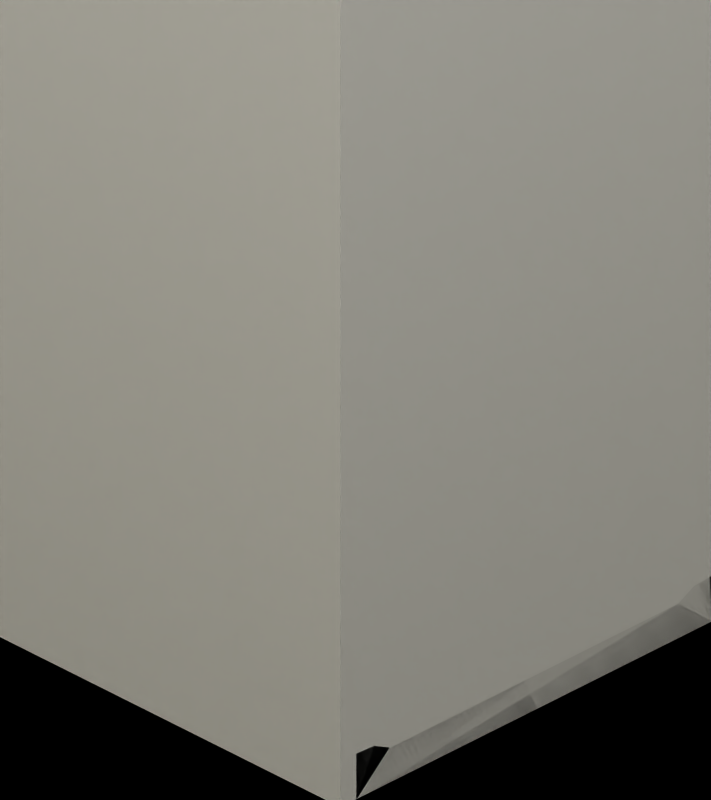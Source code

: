 # Source: fountain.blend  (saved by Blender 2.79.0; exported with 4.5.12 LTS)
import bpy
from mathutils import Matrix  # noqa: F401  (used for matrix-valued properties, if any)

bpy.ops.wm.read_factory_settings(use_empty=True)
scene = bpy.context.scene
scene.name = 'Scene'

# ---- collections
col_collection_20 = bpy.data.collections.new('Collection 20'); scene.collection.children.link(col_collection_20)

# ---- materials (node trees are filled in below, after node groups)
mat_invisible = bpy.data.materials.new('invisible')
mat_invisible.alpha_threshold = 0.0
mat_invisible.roughness = 0.5
mat_stones = bpy.data.materials.new('stones')
mat_stones.alpha_threshold = 0.0
mat_stones.diffuse_color = (0.75, 0.75, 0.75, 1.0)
mat_stones.roughness = 0.5
mat_stones.specular_intensity = 0.2
mat_water = bpy.data.materials.new('water')
mat_water.alpha_threshold = 0.0
mat_water.diffuse_color = (0.005654, 0.1112, 0.55, 1.0)
mat_water.roughness = 0.5
mat_water.specular_intensity = 0.1
mat_fluid_domain_material = bpy.data.materials.new('Fluid Domain Material')
mat_fluid_domain_material.alpha_threshold = 0.0
mat_fluid_domain_material.roughness = 0.5
mat_fluid_domain_material.specular_intensity = 1.0
mat_shadow = bpy.data.materials.new('Shadow')
mat_shadow.alpha_threshold = 0.0
mat_shadow.preview_render_type = 'FLAT'
mat_shadow.diffuse_color = (0.0, 0.0, 0.0, 1.0)
mat_shadow.roughness = 0.5
mat_shadow.line_color = (0.0, 0.0, 0.0, 0.5104)

# ---- material node trees

# ---- world
world_world = bpy.data.worlds.new('World'); scene.world = world_world
world_world.color = (1.0, 1.0, 1.0)
world_world.use_sun_shadow = False
world_world.sun_shadow_jitter_overblur = 0.0
world_world.cycles.sampling_method = 'NONE'
world_world.cycles.sample_map_resolution = 256

# ---- cameras
cam_camera = bpy.data.cameras.new('Camera')
cam_camera.type = 'ORTHO'
cam_camera.clip_end = 100.0
cam_camera.lens = 35.0
cam_camera.sensor_width = 32.0
cam_camera.sensor_height = 18.0
cam_camera.ortho_scale = 3.5
cam_camera.display_size = 2.0
cam_camera.shift_x = -0.48
cam_camera.shift_y = 0.195
cam_camera.dof.focus_distance = 0.0
cam_camera.dof.aperture_fstop = 128.0
cam_camera.dof.aperture_blades = 6

# ---- lights
light_hightlight = bpy.data.lights.new('HightLight', 'SUN')
light_hightlight.color = (0.7556, 0.7973, 0.9923)
light_hightlight.transmission_factor = 0.0
light_hightlight.angle = 1.571
light_hightlight.energy = 0.65
light_hightlight.shadow_buffer_clip_start = 0.5
light_hightlight.shadow_soft_size = 1.0
light_hightlight.shadow_cascade_max_distance = 1000.0
light_hightlight.cycles.use_multiple_importance_sampling = False
light_mainlight = bpy.data.lights.new('MainLight', 'SUN')
light_mainlight.color = (1.0, 0.911, 0.549)
light_mainlight.transmission_factor = 0.0
light_mainlight.angle = 1.571
light_mainlight.energy = 0.85
light_mainlight.shadow_buffer_clip_start = 0.5
light_mainlight.shadow_soft_size = 1.0
light_mainlight.shadow_cascade_max_distance = 1000.0
light_mainlight.cycles.use_multiple_importance_sampling = False
light_shadowgenerator = bpy.data.lights.new('ShadowGenerator', 'SUN')
light_shadowgenerator.transmission_factor = 0.0
light_shadowgenerator.angle = 1.571
light_shadowgenerator.energy = 0.0
light_shadowgenerator.shadow_buffer_clip_start = 0.5
light_shadowgenerator.shadow_soft_size = 1.0
light_shadowgenerator.shadow_cascade_max_distance = 1000.0
light_shadowgenerator.cycles.use_multiple_importance_sampling = False

# ---- meshes
me_cube_004 = bpy.data.meshes.new('Cube.004')
me_cube_004.from_pydata([(-1.0, -1.0, 0.0), (-1.0, -1.0, 2.0), (-1.0, 1.0, 0.0), (-1.0, 1.0, 2.0), (1.0, -1.0, 0.0), (1.0, -1.0, 2.0), (1.0, 1.0, 0.0), (1.0, 1.0, 2.0)], [], [(0, 1, 3, 2), (2, 3, 7, 6), (6, 7, 5, 4), (4, 5, 1, 0), (2, 6, 4, 0), (7, 3, 1, 5)])
me_cube_004.materials.append(mat_invisible)
me_cube_004.use_remesh_preserve_volume = False
me_cube_004.use_remesh_preserve_attributes = False
me_cube_004.use_mirror_vertex_groups = False
me_cube_004.update()
me_plane_001 = bpy.data.meshes.new('Plane.001')
me_plane_001.from_pydata([(-1.0, -1.0, 0.0), (1.0, -1.0, 0.0), (-1.0, 1.0, 0.0), (1.0, 1.0, 0.0)], [], [(0, 1, 3, 2)])
me_plane_001.use_remesh_preserve_volume = False
me_plane_001.use_remesh_preserve_attributes = False
me_plane_001.use_mirror_vertex_groups = False
me_plane_001.update()
me_plane = bpy.data.meshes.new('Plane')
me_plane.from_pydata([(-1.0, -1.0, 0.0), (1.0, -1.0, 0.0), (-1.0, 1.0, 0.0), (1.0, 1.0, 0.0)], [], [(0, 1, 3, 2)])
me_plane.use_remesh_preserve_volume = False
me_plane.use_remesh_preserve_attributes = False
me_plane.use_mirror_vertex_groups = False
me_plane.update()
me_cube_002 = bpy.data.meshes.new('Cube.002')
me_cube_002.from_pydata([(-1.0, -1.0, -1.0), (-1.0, -1.0, 1.0), (-1.0, 1.0, -1.0), (-1.0, 1.0, 1.0), (1.0, -1.0, -1.0), (1.0, -1.0, 1.0), (1.0, 1.0, -1.0), (1.0, 1.0, 1.0)], [], [(0, 1, 3, 2), (2, 3, 7, 6), (6, 7, 5, 4), (4, 5, 1, 0), (2, 6, 4, 0), (7, 3, 1, 5)])
me_cube_002.use_remesh_preserve_volume = False
me_cube_002.use_remesh_preserve_attributes = False
me_cube_002.use_mirror_vertex_groups = False
me_cube_002.update()
me_cube = bpy.data.meshes.new('Cube')
me_cube.from_pydata([(0.99, 2.09, 0.2246), (-0.99, 2.09, 0.2246), (-1.1, 2.2, -0.02987), (-1.1, 2.2, 0.2301), (1.1, 2.2, -0.02987), (1.1, 2.2, 0.2301), (0.891, 1.991, 0.175), (-0.891, 1.991, 0.175), (0.99, -2.09, 0.2246), (0.99, 0.0, 0.2246), (-0.99, -2.09, 0.2246), (-0.99, 0.0, 0.2246), (-1.1, 0.0, -0.02987), (-1.1, 0.0, 0.2301), (-1.1, -2.2, -0.02987), (-1.1, -2.2, 0.2301), (1.1, 0.0, -0.02987), (1.1, 0.0, 0.2301), (1.1, -2.2, -0.02987), (1.1, -2.2, 0.2301), (0.891, -1.991, 0.175), (0.891, 0.0, 0.175), (-0.891, -1.991, 0.175), (-0.891, 0.0, 0.175), (-0.5, 0.5, 0.0), (0.5, 0.5, 0.0), (-0.5, 1.5, 0.0), (0.5, 1.5, 0.0), (-0.25, 0.75, 1.0), (0.25, 0.75, 1.0), (-0.25, 1.25, 1.0), (0.25, 1.25, 1.0), (3.667e-08, 1.25, 1.0), (3.667e-08, 1.25, 2.0), (0.04877, 1.245, 1.0), (0.04877, 1.245, 2.0), (0.09567, 1.231, 1.0), (0.09567, 1.231, 2.0), (0.1389, 1.208, 1.0), (0.1389, 1.208, 2.0), (0.1768, 1.177, 1.0), (0.1768, 1.177, 2.0), (0.2079, 1.139, 1.0), (0.2079, 1.139, 2.0), (0.231, 1.096, 1.0), (0.231, 1.096, 2.0), (0.2452, 1.049, 1.0), (0.2452, 1.049, 2.0), (0.25, 1.0, 1.0), (0.25, 1.0, 2.0), (0.2452, 0.9512, 1.0), (0.2452, 0.9512, 2.0), (0.231, 0.9043, 1.0), (0.231, 0.9043, 2.0), (0.2079, 0.8611, 1.0), (0.2079, 0.8611, 2.0), (0.1768, 0.8232, 1.0), (0.1768, 0.8232, 2.0), (0.1389, 0.7921, 1.0), (0.1389, 0.7921, 2.0), (0.09567, 0.769, 1.0), (0.09567, 0.769, 2.0), (0.04877, 0.7548, 1.0), (0.04877, 0.7548, 2.0), (-4.479e-08, 0.75, 1.0), (-4.479e-08, 0.75, 2.0), (-0.04877, 0.7548, 1.0), (-0.04877, 0.7548, 2.0), (-0.09567, 0.769, 1.0), (-0.09567, 0.769, 2.0), (-0.1389, 0.7921, 1.0), (-0.1389, 0.7921, 2.0), (-0.1768, 0.8232, 1.0), (-0.1768, 0.8232, 2.0), (-0.2079, 0.8611, 1.0), (-0.2079, 0.8611, 2.0), (-0.231, 0.9043, 1.0), (-0.231, 0.9043, 2.0), (-0.2452, 0.9512, 1.0), (-0.2452, 0.9512, 2.0), (-0.25, 1.0, 1.0), (-0.25, 1.0, 2.0), (-0.2452, 1.049, 1.0), (-0.2452, 1.049, 2.0), (-0.231, 1.096, 1.0), (-0.231, 1.096, 2.0), (-0.2079, 1.139, 1.0), (-0.2079, 1.139, 2.0), (-0.1768, 1.177, 1.0), (-0.1768, 1.177, 2.0), (-0.1389, 1.208, 1.0), (-0.1389, 1.208, 2.0), (-0.09567, 1.231, 1.0), (-0.09567, 1.231, 2.0), (-0.04877, 1.245, 1.0), (-0.04877, 1.245, 2.0), (6.326e-08, 1.049, 2.445), (6.326e-08, 1.096, 2.431), (6.326e-08, 1.139, 2.408), (6.326e-08, 1.177, 2.377), (6.326e-08, 1.208, 2.339), (6.326e-08, 1.231, 2.296), (6.326e-08, 1.245, 2.249), (6.326e-08, 1.25, 2.2), (6.326e-08, 1.245, 2.151), (6.326e-08, 1.139, 1.992), (0.009515, 1.048, 2.445), (0.01866, 1.094, 2.431), (0.0271, 1.136, 2.408), (0.03449, 1.173, 2.377), (0.04055, 1.204, 2.339), (0.04506, 1.227, 2.296), (0.04784, 1.24, 2.249), (0.04877, 1.245, 2.2), (0.04784, 1.24, 2.151), (0.04506, 1.227, 2.104), (0.04055, 1.204, 2.061), (0.03449, 1.173, 2.023), (0.0271, 1.136, 1.992), (0.01866, 1.094, 1.969), (0.009515, 1.048, 1.955), (0.01866, 1.045, 2.445), (0.03661, 1.088, 2.431), (0.05315, 1.128, 2.408), (0.06765, 1.163, 2.377), (0.07955, 1.192, 2.339), (0.08839, 1.213, 2.296), (0.09383, 1.227, 2.249), (0.09567, 1.231, 2.2), (0.09383, 1.227, 2.151), (0.08839, 1.213, 2.104), (0.07955, 1.192, 2.061), (0.06765, 1.163, 2.023), (0.05315, 1.128, 1.992), (0.03661, 1.088, 1.969), (0.01866, 1.045, 1.955), (0.0271, 1.041, 2.445), (0.05315, 1.08, 2.431), (0.07716, 1.115, 2.408), (0.09821, 1.147, 2.377), (0.1155, 1.173, 2.339), (0.1283, 1.192, 2.296), (0.1362, 1.204, 2.249), (0.1389, 1.208, 2.2), (0.1362, 1.204, 2.151), (0.1283, 1.192, 2.104), (0.1155, 1.173, 2.061), (0.09821, 1.147, 2.023), (0.07716, 1.115, 1.992), (0.05315, 1.08, 1.969), (0.0271, 1.041, 1.955), (0.03449, 1.034, 2.445), (0.06765, 1.068, 2.431), (0.09821, 1.098, 2.408), (0.125, 1.125, 2.377), (0.147, 1.147, 2.339), (0.1633, 1.163, 2.296), (0.1734, 1.173, 2.249), (0.1768, 1.177, 2.2), (0.1734, 1.173, 2.151), (0.1633, 1.163, 2.104), (0.147, 1.147, 2.061), (0.125, 1.125, 2.023), (0.09821, 1.098, 1.992), (0.06765, 1.068, 1.969), (0.03449, 1.034, 1.955), (0.04055, 1.027, 2.445), (0.07955, 1.053, 2.431), (0.1155, 1.077, 2.408), (0.147, 1.098, 2.377), (0.1728, 1.115, 2.339), (0.192, 1.128, 2.296), (0.2039, 1.136, 2.249), (0.2079, 1.139, 2.2), (0.2039, 1.136, 2.151), (0.192, 1.128, 2.104), (0.1728, 1.115, 2.061), (0.147, 1.098, 2.023), (0.1155, 1.077, 1.992), (0.07955, 1.053, 1.969), (0.04055, 1.027, 1.955), (0.04506, 1.019, 2.445), (0.08839, 1.037, 2.431), (0.1283, 1.053, 2.408), (0.1633, 1.068, 2.377), (0.192, 1.08, 2.339), (0.2134, 1.088, 2.296), (0.2265, 1.094, 2.249), (0.231, 1.096, 2.2), (0.2265, 1.094, 2.151), (0.2134, 1.088, 2.104), (0.192, 1.08, 2.061), (0.1633, 1.068, 2.023), (0.1283, 1.053, 1.992), (0.08839, 1.037, 1.969), (0.04506, 1.019, 1.955), (0.04784, 1.01, 2.445), (0.09383, 1.019, 2.431), (0.1362, 1.027, 2.408), (0.1734, 1.034, 2.377), (0.2039, 1.041, 2.339), (0.2265, 1.045, 2.296), (0.2405, 1.048, 2.249), (0.2452, 1.049, 2.2), (0.2405, 1.048, 2.151), (0.2265, 1.045, 2.104), (0.2039, 1.041, 2.061), (0.1734, 1.034, 2.023), (0.1362, 1.027, 1.992), (0.09383, 1.019, 1.969), (0.04784, 1.01, 1.955), (0.04877, 1.0, 2.445), (0.09567, 1.0, 2.431), (0.1389, 1.0, 2.408), (0.1768, 1.0, 2.377), (0.2079, 1.0, 2.339), (0.231, 1.0, 2.296), (0.2452, 1.0, 2.249), (0.25, 1.0, 2.2), (0.2452, 1.0, 2.151), (0.231, 1.0, 2.104), (0.2079, 1.0, 2.061), (0.1768, 1.0, 2.023), (0.1389, 1.0, 1.992), (0.09567, 1.0, 1.969), (0.04877, 1.0, 1.955), (0.04784, 0.9905, 2.445), (0.09383, 0.9813, 2.431), (0.1362, 0.9729, 2.408), (0.1734, 0.9655, 2.377), (0.2039, 0.9594, 2.339), (0.2265, 0.9549, 2.296), (0.2405, 0.9522, 2.249), (0.2452, 0.9512, 2.2), (0.2405, 0.9522, 2.151), (0.2265, 0.9549, 2.104), (0.2039, 0.9594, 2.061), (0.1734, 0.9655, 2.023), (0.1362, 0.9729, 1.992), (0.09383, 0.9813, 1.969), (0.04784, 0.9905, 1.955), (0.04506, 0.9813, 2.445), (0.08839, 0.9634, 2.431), (0.1283, 0.9468, 2.408), (0.1633, 0.9324, 2.377), (0.192, 0.9205, 2.339), (0.2134, 0.9116, 2.296), (0.2265, 0.9062, 2.249), (0.231, 0.9043, 2.2), (0.2265, 0.9062, 2.151), (0.2134, 0.9116, 2.104), (0.192, 0.9205, 2.061), (0.1633, 0.9324, 2.023), (0.1283, 0.9468, 1.992), (0.08839, 0.9634, 1.969), (0.04506, 0.9813, 1.955), (0.04055, 0.9729, 2.445), (0.07955, 0.9468, 2.431), (0.1155, 0.9228, 2.408), (0.147, 0.9018, 2.377), (0.1728, 0.8845, 2.339), (0.192, 0.8717, 2.296), (0.2039, 0.8638, 2.249), (0.2079, 0.8611, 2.2), (0.2039, 0.8638, 2.151), (0.192, 0.8717, 2.104), (0.1728, 0.8845, 2.061), (0.147, 0.9018, 2.023), (0.1155, 0.9228, 1.992), (0.07955, 0.9468, 1.969), (0.04055, 0.9729, 1.955), (0.03449, 0.9655, 2.445), (0.06765, 0.9324, 2.431), (0.09821, 0.9018, 2.408), (0.125, 0.875, 2.377), (0.147, 0.853, 2.339), (0.1633, 0.8367, 2.296), (0.1734, 0.8266, 2.249), (0.1768, 0.8232, 2.2), (0.1734, 0.8266, 2.151), (0.1633, 0.8367, 2.104), (0.147, 0.853, 2.061), (0.125, 0.875, 2.023), (0.09821, 0.9018, 1.992), (0.06765, 0.9324, 1.969), (0.03449, 0.9655, 1.955), (0.0271, 0.9594, 2.445), (0.05315, 0.9205, 2.431), (0.07716, 0.8845, 2.408), (0.09821, 0.853, 2.377), (0.1155, 0.8272, 2.339), (0.1283, 0.808, 2.296), (0.1362, 0.7961, 2.249), (0.1389, 0.7921, 2.2), (0.1362, 0.7961, 2.151), (0.1283, 0.808, 2.104), (0.1155, 0.8272, 2.061), (0.09821, 0.853, 2.023), (0.07716, 0.8845, 1.992), (0.05315, 0.9205, 1.969), (0.0271, 0.9594, 1.955), (6.326e-08, 1.0, 1.95), (0.01866, 0.9549, 2.445), (0.03661, 0.9116, 2.431), (0.05315, 0.8717, 2.408), (0.06765, 0.8367, 2.377), (0.07955, 0.808, 2.339), (0.08839, 0.7866, 2.296), (0.09383, 0.7735, 2.249), (0.09567, 0.769, 2.2), (0.09383, 0.7735, 2.151), (0.08839, 0.7866, 2.104), (0.07955, 0.808, 2.061), (0.06765, 0.8367, 2.023), (0.05315, 0.8717, 1.992), (0.03661, 0.9116, 1.969), (0.01866, 0.9549, 1.955), (0.009515, 0.9522, 2.445), (0.01866, 0.9062, 2.431), (0.0271, 0.8638, 2.408), (0.03449, 0.8266, 2.377), (0.04055, 0.7961, 2.339), (0.04506, 0.7735, 2.296), (0.07175, 0.7707, 2.273), (0.07316, 0.7636, 2.2), (0.0861, 0.7248, 2.102), (0.05407, 0.7282, 2.075), (0.04055, 0.7961, 2.061), (0.03449, 0.8266, 2.023), (0.0271, 0.8638, 1.992), (0.01866, 0.9062, 1.969), (0.009515, 0.9522, 1.955), (6.146e-08, 0.9512, 2.445), (7.357e-08, 0.9043, 2.431), (6.984e-08, 0.8611, 2.408), (5.68e-08, 0.8232, 2.377), (4.19e-08, 0.7921, 2.339), (7.916e-08, 0.769, 2.296), (4.143e-08, 0.7636, 2.273), (4.972e-08, 0.7164, 2.102), (9.499e-08, 0.7228, 2.075), (4.19e-08, 0.7921, 2.061), (5.68e-08, 0.8232, 2.023), (6.053e-08, 0.8611, 1.992), (6.425e-08, 0.9043, 1.969), (6.425e-08, 0.9512, 1.955), (-0.009515, 0.9522, 2.445), (-0.01866, 0.9062, 2.431), (-0.0271, 0.8638, 2.408), (-0.03449, 0.8266, 2.377), (-0.04055, 0.7961, 2.339), (-0.04506, 0.7735, 2.296), (-0.07175, 0.7707, 2.273), (-0.07316, 0.7636, 2.2), (-0.0861, 0.7248, 2.102), (-0.05407, 0.7282, 2.075), (-0.04055, 0.7961, 2.061), (-0.03449, 0.8266, 2.023), (-0.0271, 0.8638, 1.992), (-0.01866, 0.9062, 1.969), (-0.009515, 0.9522, 1.955), (-0.01866, 0.9549, 2.445), (-0.03661, 0.9116, 2.431), (-0.05315, 0.8717, 2.408), (-0.06765, 0.8367, 2.377), (-0.07955, 0.808, 2.339), (-0.08839, 0.7866, 2.296), (-0.09383, 0.7735, 2.249), (-0.09567, 0.769, 2.2), (-0.09383, 0.7735, 2.151), (-0.08839, 0.7866, 2.104), (-0.07955, 0.808, 2.061), (-0.06765, 0.8367, 2.023), (-0.05315, 0.8717, 1.992), (-0.03661, 0.9116, 1.969), (-0.01866, 0.9549, 1.955), (-0.0271, 0.9594, 2.445), (-0.05315, 0.9205, 2.431), (-0.07716, 0.8845, 2.408), (-0.09821, 0.853, 2.377), (-0.1155, 0.8272, 2.339), (-0.1283, 0.808, 2.296), (-0.1362, 0.7961, 2.249), (-0.1389, 0.7921, 2.2), (-0.1362, 0.7961, 2.151), (-0.1283, 0.808, 2.104), (-0.1155, 0.8272, 2.061), (-0.09821, 0.853, 2.023), (-0.07716, 0.8845, 1.992), (-0.05315, 0.9205, 1.969), (-0.0271, 0.9594, 1.955), (5.663e-09, 1.0, 2.45), (-0.03449, 0.9655, 2.445), (-0.06765, 0.9324, 2.431), (-0.09821, 0.9018, 2.408), (-0.125, 0.875, 2.377), (-0.147, 0.853, 2.339), (-0.1633, 0.8367, 2.296), (-0.1734, 0.8266, 2.249), (-0.1768, 0.8232, 2.2), (-0.1734, 0.8266, 2.151), (-0.1633, 0.8367, 2.104), (-0.147, 0.853, 2.061), (-0.125, 0.875, 2.023), (-0.09821, 0.9018, 1.992), (-0.06765, 0.9324, 1.969), (-0.03449, 0.9655, 1.955), (-0.04055, 0.9729, 2.445), (-0.07955, 0.9468, 2.431), (-0.1155, 0.9228, 2.408), (-0.147, 0.9018, 2.377), (-0.1728, 0.8845, 2.339), (-0.192, 0.8717, 2.296), (-0.2039, 0.8638, 2.249), (-0.2079, 0.8611, 2.2), (-0.2039, 0.8638, 2.151), (-0.192, 0.8717, 2.104), (-0.1728, 0.8845, 2.061), (-0.147, 0.9018, 2.023), (-0.1155, 0.9228, 1.992), (-0.07955, 0.9468, 1.969), (-0.04055, 0.9729, 1.955), (-0.04506, 0.9813, 2.445), (-0.08839, 0.9634, 2.431), (-0.1283, 0.9468, 2.408), (-0.1633, 0.9324, 2.377), (-0.192, 0.9205, 2.339), (-0.2134, 0.9116, 2.296), (-0.2265, 0.9062, 2.249), (-0.231, 0.9043, 2.2), (-0.2265, 0.9062, 2.151), (-0.2134, 0.9116, 2.104), (-0.192, 0.9205, 2.061), (-0.1633, 0.9324, 2.023), (-0.1283, 0.9468, 1.992), (-0.08839, 0.9634, 1.969), (-0.04506, 0.9813, 1.955), (-0.04784, 0.9905, 2.445), (-0.09383, 0.9813, 2.431), (-0.1362, 0.9729, 2.408), (-0.1734, 0.9655, 2.377), (-0.2039, 0.9594, 2.339), (-0.2265, 0.9549, 2.296), (-0.2405, 0.9522, 2.249), (-0.2452, 0.9512, 2.2), (-0.2405, 0.9522, 2.151), (-0.2265, 0.9549, 2.104), (-0.2039, 0.9594, 2.061), (-0.1734, 0.9655, 2.023), (-0.1362, 0.9729, 1.992), (-0.09383, 0.9813, 1.969), (-0.04784, 0.9905, 1.955), (-0.04877, 1.0, 2.445), (-0.09567, 1.0, 2.431), (-0.1389, 1.0, 2.408), (-0.1768, 1.0, 2.377), (-0.2079, 1.0, 2.339), (-0.231, 1.0, 2.296), (-0.2452, 1.0, 2.249), (-0.25, 1.0, 2.2), (-0.2452, 1.0, 2.151), (-0.231, 1.0, 2.104), (-0.2079, 1.0, 2.061), (-0.1768, 1.0, 2.023), (-0.1389, 1.0, 1.992), (-0.09567, 1.0, 1.969), (-0.04877, 1.0, 1.955), (-0.04784, 1.01, 2.445), (-0.09383, 1.019, 2.431), (-0.1362, 1.027, 2.408), (-0.1734, 1.034, 2.377), (-0.2039, 1.041, 2.339), (-0.2265, 1.045, 2.296), (-0.2405, 1.048, 2.249), (-0.2452, 1.049, 2.2), (-0.2405, 1.048, 2.151), (-0.2265, 1.045, 2.104), (-0.2039, 1.041, 2.061), (-0.1734, 1.034, 2.023), (-0.1362, 1.027, 1.992), (-0.09383, 1.019, 1.969), (-0.04784, 1.01, 1.955), (-0.04506, 1.019, 2.445), (-0.08839, 1.037, 2.431), (-0.1283, 1.053, 2.408), (-0.1633, 1.068, 2.377), (-0.192, 1.08, 2.339), (-0.2134, 1.088, 2.296), (-0.2265, 1.094, 2.249), (-0.231, 1.096, 2.2), (-0.2265, 1.094, 2.151), (-0.2134, 1.088, 2.104), (-0.192, 1.08, 2.061), (-0.1633, 1.068, 2.023), (-0.1283, 1.053, 1.992), (-0.08839, 1.037, 1.969), (-0.04506, 1.019, 1.955), (-0.04055, 1.027, 2.445), (-0.07955, 1.053, 2.431), (-0.1155, 1.077, 2.408), (-0.147, 1.098, 2.377), (-0.1728, 1.115, 2.339), (-0.192, 1.128, 2.296), (-0.2039, 1.136, 2.249), (-0.2079, 1.139, 2.2), (-0.2039, 1.136, 2.151), (-0.192, 1.128, 2.104), (-0.1728, 1.115, 2.061), (-0.147, 1.098, 2.023), (-0.1155, 1.077, 1.992), (-0.07955, 1.053, 1.969), (-0.04055, 1.027, 1.955), (-0.03449, 1.034, 2.445), (-0.06765, 1.068, 2.431), (-0.09821, 1.098, 2.408), (-0.125, 1.125, 2.377), (-0.147, 1.147, 2.339), (-0.1633, 1.163, 2.296), (-0.1734, 1.173, 2.249), (-0.1768, 1.177, 2.2), (-0.1734, 1.173, 2.151), (-0.1633, 1.163, 2.104), (-0.147, 1.147, 2.061), (-0.125, 1.125, 2.023), (-0.09821, 1.098, 1.992), (-0.06765, 1.068, 1.969), (-0.03449, 1.034, 1.955), (-0.0271, 1.041, 2.445), (-0.05315, 1.08, 2.431), (-0.07716, 1.115, 2.408), (-0.09821, 1.147, 2.377), (-0.1155, 1.173, 2.339), (-0.1283, 1.192, 2.296), (-0.1362, 1.204, 2.249), (-0.1389, 1.208, 2.2), (-0.1362, 1.204, 2.151), (-0.1283, 1.192, 2.104), (-0.1155, 1.173, 2.061), (-0.09821, 1.147, 2.023), (-0.07716, 1.115, 1.992), (-0.05315, 1.08, 1.969), (-0.0271, 1.041, 1.955), (-0.01866, 1.045, 2.445), (-0.03661, 1.088, 2.431), (-0.05315, 1.128, 2.408), (-0.06765, 1.163, 2.377), (-0.07955, 1.192, 2.339), (-0.08839, 1.213, 2.296), (-0.09383, 1.227, 2.249), (-0.09567, 1.231, 2.2), (-0.09383, 1.227, 2.151), (-0.08839, 1.213, 2.104), (-0.07955, 1.192, 2.061), (-0.06765, 1.163, 2.023), (-0.05315, 1.128, 1.992), (-0.03661, 1.088, 1.969), (-0.01866, 1.045, 1.955), (-0.009515, 1.048, 2.445), (-0.01866, 1.094, 2.431), (-0.0271, 1.136, 2.408), (-0.03449, 1.173, 2.377), (-0.04055, 1.204, 2.339), (-0.04506, 1.227, 2.296), (-0.04784, 1.24, 2.249), (-0.04877, 1.245, 2.2), (-0.04784, 1.24, 2.151), (-0.04506, 1.227, 2.104), (-0.04055, 1.204, 2.061), (-0.03449, 1.173, 2.023), (-0.0271, 1.136, 1.992), (-0.01866, 1.094, 1.969), (-0.009515, 1.048, 1.955), (7.916e-08, 1.231, 2.104), (1.313e-07, 1.208, 2.061), (1.015e-07, 1.177, 2.023), (8.288e-08, 1.096, 1.969), (6.705e-08, 1.049, 1.955), (0.04784, 0.8595, 2.249), (0.04877, 0.8548, 2.2), (0.04784, 0.8595, 2.151), (4.19e-08, 0.8548, 2.249), (4.19e-08, 0.8548, 2.151), (-0.04784, 0.8595, 2.249), (-0.04877, 0.8548, 2.2), (-0.04784, 0.8595, 2.151), (0.1076, 0.656, 2.065), (0.06759, 0.6602, 2.031), (6.215e-08, 0.6454, 2.065), (1.187e-07, 0.6535, 2.031), (-0.1076, 0.656, 2.065), (-0.06759, 0.6602, 2.031)], [], [(13, 3, 1, 11), (5, 17, 9, 0), (0, 9, 21, 6), (1, 0, 6, 7), (11, 1, 7, 23), (12, 2, 3, 13), (2, 4, 5, 3), (4, 16, 17, 5), (2, 12, 16, 4), (3, 5, 0, 1), (7, 6, 21, 23), (13, 11, 10, 15), (19, 8, 9, 17), (8, 20, 21, 9), (10, 22, 20, 8), (11, 23, 22, 10), (12, 13, 15, 14), (14, 15, 19, 18), (18, 19, 17, 16), (14, 18, 16, 12), (15, 10, 8, 19), (22, 23, 21, 20), (24, 26, 27, 25), (28, 29, 31, 30), (27, 26, 30, 31), (24, 25, 29, 28), (25, 27, 31, 29), (26, 24, 28, 30), (32, 33, 35, 34), (34, 35, 37, 36), (36, 37, 39, 38), (38, 39, 41, 40), (40, 41, 43, 42), (42, 43, 45, 44), (44, 45, 47, 46), (46, 47, 49, 48), (48, 49, 51, 50), (50, 51, 53, 52), (52, 53, 55, 54), (54, 55, 57, 56), (56, 57, 59, 58), (58, 59, 61, 60), (60, 61, 63, 62), (62, 63, 65, 64), (64, 65, 67, 66), (66, 67, 69, 68), (68, 69, 71, 70), (70, 71, 73, 72), (72, 73, 75, 74), (74, 75, 77, 76), (76, 77, 79, 78), (78, 79, 81, 80), (80, 81, 83, 82), (82, 83, 85, 84), (84, 85, 87, 86), (86, 87, 89, 88), (88, 89, 91, 90), (90, 91, 93, 92), (35, 33, 95, 93, 91, 89, 87, 85, 83, 81, 79, 77, 75, 73, 71, 69, 67, 65, 63, 61, 59, 57, 55, 53, 51, 49, 47, 45, 43, 41, 39, 37), (92, 93, 95, 94), (94, 95, 33, 32), (32, 34, 36, 38, 40, 42, 44, 46, 48, 50, 52, 54, 56, 58, 60, 62, 64, 66, 68, 70, 72, 74, 76, 78, 80, 82, 84, 86, 88, 90, 92, 94), (301, 576, 120), (104, 103, 113, 114), (97, 96, 106, 107), (572, 104, 114, 115), (98, 97, 107, 108), (573, 572, 115, 116), (99, 98, 108, 109), (574, 573, 116, 117), (100, 99, 109, 110), (105, 574, 117, 118), (101, 100, 110, 111), (575, 105, 118, 119), (102, 101, 111, 112), (576, 575, 119, 120), (103, 102, 112, 113), (96, 391, 106), (120, 119, 134, 135), (113, 112, 127, 128), (106, 391, 121), (301, 120, 135), (114, 113, 128, 129), (107, 106, 121, 122), (115, 114, 129, 130), (108, 107, 122, 123), (116, 115, 130, 131), (109, 108, 123, 124), (117, 116, 131, 132), (110, 109, 124, 125), (118, 117, 132, 133), (111, 110, 125, 126), (119, 118, 133, 134), (112, 111, 126, 127), (124, 123, 138, 139), (132, 131, 146, 147), (125, 124, 139, 140), (133, 132, 147, 148), (126, 125, 140, 141), (134, 133, 148, 149), (127, 126, 141, 142), (135, 134, 149, 150), (128, 127, 142, 143), (121, 391, 136), (301, 135, 150), (129, 128, 143, 144), (122, 121, 136, 137), (130, 129, 144, 145), (123, 122, 137, 138), (131, 130, 145, 146), (143, 142, 157, 158), (136, 391, 151), (301, 150, 165), (144, 143, 158, 159), (137, 136, 151, 152), (145, 144, 159, 160), (138, 137, 152, 153), (146, 145, 160, 161), (139, 138, 153, 154), (147, 146, 161, 162), (140, 139, 154, 155), (148, 147, 162, 163), (141, 140, 155, 156), (149, 148, 163, 164), (142, 141, 156, 157), (150, 149, 164, 165), (162, 161, 176, 177), (155, 154, 169, 170), (163, 162, 177, 178), (156, 155, 170, 171), (164, 163, 178, 179), (157, 156, 171, 172), (165, 164, 179, 180), (158, 157, 172, 173), (151, 391, 166), (301, 165, 180), (159, 158, 173, 174), (152, 151, 166, 167), (160, 159, 174, 175), (153, 152, 167, 168), (161, 160, 175, 176), (154, 153, 168, 169), (301, 180, 195), (174, 173, 188, 189), (167, 166, 181, 182), (175, 174, 189, 190), (168, 167, 182, 183), (176, 175, 190, 191), (169, 168, 183, 184), (177, 176, 191, 192), (170, 169, 184, 185), (178, 177, 192, 193), (171, 170, 185, 186), (179, 178, 193, 194), (172, 171, 186, 187), (180, 179, 194, 195), (173, 172, 187, 188), (166, 391, 181), (193, 192, 207, 208), (186, 185, 200, 201), (194, 193, 208, 209), (187, 186, 201, 202), (195, 194, 209, 210), (188, 187, 202, 203), (181, 391, 196), (301, 195, 210), (189, 188, 203, 204), (182, 181, 196, 197), (190, 189, 204, 205), (183, 182, 197, 198), (191, 190, 205, 206), (184, 183, 198, 199), (192, 191, 206, 207), (185, 184, 199, 200), (197, 196, 211, 212), (205, 204, 219, 220), (198, 197, 212, 213), (206, 205, 220, 221), (199, 198, 213, 214), (207, 206, 221, 222), (200, 199, 214, 215), (208, 207, 222, 223), (201, 200, 215, 216), (209, 208, 223, 224), (202, 201, 216, 217), (210, 209, 224, 225), (203, 202, 217, 218), (196, 391, 211), (301, 210, 225), (204, 203, 218, 219), (216, 215, 230, 231), (224, 223, 238, 239), (217, 216, 231, 232), (225, 224, 239, 240), (218, 217, 232, 233), (211, 391, 226), (301, 225, 240), (219, 218, 233, 234), (212, 211, 226, 227), (220, 219, 234, 235), (213, 212, 227, 228), (221, 220, 235, 236), (214, 213, 228, 229), (222, 221, 236, 237), (215, 214, 229, 230), (223, 222, 237, 238), (235, 234, 249, 250), (228, 227, 242, 243), (236, 235, 250, 251), (229, 228, 243, 244), (237, 236, 251, 252), (230, 229, 244, 245), (238, 237, 252, 253), (231, 230, 245, 246), (239, 238, 253, 254), (232, 231, 246, 247), (240, 239, 254, 255), (233, 232, 247, 248), (226, 391, 241), (301, 240, 255), (234, 233, 248, 249), (227, 226, 241, 242), (254, 253, 268, 269), (247, 246, 261, 262), (255, 254, 269, 270), (248, 247, 262, 263), (241, 391, 256), (301, 255, 270), (249, 248, 263, 264), (242, 241, 256, 257), (250, 249, 264, 265), (243, 242, 257, 258), (251, 250, 265, 266), (244, 243, 258, 259), (252, 251, 266, 267), (245, 244, 259, 260), (253, 252, 267, 268), (246, 245, 260, 261), (258, 257, 272, 273), (266, 265, 280, 281), (259, 258, 273, 274), (267, 266, 281, 282), (260, 259, 274, 275), (268, 267, 282, 283), (261, 260, 275, 276), (269, 268, 283, 284), (262, 261, 276, 277), (270, 269, 284, 285), (263, 262, 277, 278), (256, 391, 271), (301, 270, 285), (264, 263, 278, 279), (257, 256, 271, 272), (265, 264, 279, 280), (277, 276, 291, 292), (285, 284, 299, 300), (278, 277, 292, 293), (271, 391, 286), (301, 285, 300), (279, 278, 293, 294), (272, 271, 286, 287), (280, 279, 294, 295), (273, 272, 287, 288), (281, 280, 295, 296), (274, 273, 288, 289), (282, 281, 296, 297), (275, 274, 289, 290), (283, 282, 297, 298), (276, 275, 290, 291), (284, 283, 298, 299), (296, 295, 311, 312), (289, 288, 304, 305), (297, 296, 312, 313), (290, 289, 305, 306), (298, 297, 313, 314), (291, 290, 306, 307), (299, 298, 314, 315), (292, 291, 307, 308), (300, 299, 315, 316), (293, 292, 308, 309), (286, 391, 302), (301, 300, 316), (294, 293, 309, 310), (287, 286, 302, 303), (295, 294, 310, 311), (288, 287, 303, 304), (316, 315, 330, 331), (309, 308, 323, 324), (302, 391, 317), (301, 316, 331), (310, 309, 324, 325), (303, 302, 317, 318), (311, 310, 325, 326), (304, 303, 318, 319), (312, 311, 326, 327), (305, 304, 319, 320), (313, 312, 327, 328), (306, 305, 320, 321), (314, 313, 328, 329), (307, 306, 321, 322), (315, 314, 329, 330), (308, 307, 322, 323), (328, 327, 341, 342), (321, 320, 335, 336), (329, 328, 342, 343), (322, 321, 336, 337), (330, 329, 343, 344), (323, 322, 337, 338), (331, 330, 344, 345), (317, 391, 332), (301, 331, 345), (318, 317, 332, 333), (355, 340, 588, 590), (319, 318, 333, 334), (327, 326, 340, 341), (320, 319, 334, 335), (332, 391, 346), (301, 345, 360), (333, 332, 346, 347), (340, 326, 586, 588), (334, 333, 347, 348), (341, 340, 355, 356), (335, 334, 348, 349), (342, 341, 356, 357), (336, 335, 349, 350), (343, 342, 357, 358), (337, 336, 350, 351), (344, 343, 358, 359), (338, 337, 351, 352), (345, 344, 359, 360), (350, 349, 364, 365), (358, 357, 372, 373), (351, 350, 365, 366), (359, 358, 373, 374), (352, 351, 366, 367), (360, 359, 374, 375), (353, 352, 367, 368), (346, 391, 361), (301, 360, 375), (354, 353, 368, 369), (347, 346, 361, 362), (355, 354, 369, 370), (348, 347, 362, 363), (356, 355, 370, 371), (349, 348, 363, 364), (357, 356, 371, 372), (369, 368, 383, 384), (362, 361, 376, 377), (370, 369, 384, 385), (363, 362, 377, 378), (371, 370, 385, 386), (364, 363, 378, 379), (372, 371, 386, 387), (365, 364, 379, 380), (373, 372, 387, 388), (366, 365, 380, 381), (374, 373, 388, 389), (367, 366, 381, 382), (375, 374, 389, 390), (368, 367, 382, 383), (361, 391, 376), (301, 375, 390), (388, 387, 403, 404), (381, 380, 396, 397), (389, 388, 404, 405), (382, 381, 397, 398), (390, 389, 405, 406), (383, 382, 398, 399), (376, 391, 392), (301, 390, 406), (384, 383, 399, 400), (377, 376, 392, 393), (385, 384, 400, 401), (378, 377, 393, 394), (386, 385, 401, 402), (379, 378, 394, 395), (387, 386, 402, 403), (380, 379, 395, 396), (393, 392, 407, 408), (401, 400, 415, 416), (394, 393, 408, 409), (402, 401, 416, 417), (395, 394, 409, 410), (403, 402, 417, 418), (396, 395, 410, 411), (404, 403, 418, 419), (397, 396, 411, 412), (405, 404, 419, 420), (398, 397, 412, 413), (406, 405, 420, 421), (399, 398, 413, 414), (392, 391, 407), (301, 406, 421), (400, 399, 414, 415), (412, 411, 426, 427), (420, 419, 434, 435), (413, 412, 427, 428), (421, 420, 435, 436), (414, 413, 428, 429), (407, 391, 422), (301, 421, 436), (415, 414, 429, 430), (408, 407, 422, 423), (416, 415, 430, 431), (409, 408, 423, 424), (417, 416, 431, 432), (410, 409, 424, 425), (418, 417, 432, 433), (411, 410, 425, 426), (419, 418, 433, 434), (431, 430, 445, 446), (424, 423, 438, 439), (432, 431, 446, 447), (425, 424, 439, 440), (433, 432, 447, 448), (426, 425, 440, 441), (434, 433, 448, 449), (427, 426, 441, 442), (435, 434, 449, 450), (428, 427, 442, 443), (436, 435, 450, 451), (429, 428, 443, 444), (422, 391, 437), (301, 436, 451), (430, 429, 444, 445), (423, 422, 437, 438), (450, 449, 464, 465), (443, 442, 457, 458), (451, 450, 465, 466), (444, 443, 458, 459), (437, 391, 452), (301, 451, 466), (445, 444, 459, 460), (438, 437, 452, 453), (446, 445, 460, 461), (439, 438, 453, 454), (447, 446, 461, 462), (440, 439, 454, 455), (448, 447, 462, 463), (441, 440, 455, 456), (449, 448, 463, 464), (442, 441, 456, 457), (462, 461, 476, 477), (455, 454, 469, 470), (463, 462, 477, 478), (456, 455, 470, 471), (464, 463, 478, 479), (457, 456, 471, 472), (465, 464, 479, 480), (458, 457, 472, 473), (466, 465, 480, 481), (459, 458, 473, 474), (452, 391, 467), (301, 466, 481), (460, 459, 474, 475), (453, 452, 467, 468), (461, 460, 475, 476), (454, 453, 468, 469), (481, 480, 495, 496), (474, 473, 488, 489), (467, 391, 482), (301, 481, 496), (475, 474, 489, 490), (468, 467, 482, 483), (476, 475, 490, 491), (469, 468, 483, 484), (477, 476, 491, 492), (470, 469, 484, 485), (478, 477, 492, 493), (471, 470, 485, 486), (479, 478, 493, 494), (472, 471, 486, 487), (480, 479, 494, 495), (473, 472, 487, 488), (485, 484, 499, 500), (493, 492, 507, 508), (486, 485, 500, 501), (494, 493, 508, 509), (487, 486, 501, 502), (495, 494, 509, 510), (488, 487, 502, 503), (496, 495, 510, 511), (489, 488, 503, 504), (482, 391, 497), (301, 496, 511), (490, 489, 504, 505), (483, 482, 497, 498), (491, 490, 505, 506), (484, 483, 498, 499), (492, 491, 506, 507), (504, 503, 518, 519), (497, 391, 512), (301, 511, 526), (505, 504, 519, 520), (498, 497, 512, 513), (506, 505, 520, 521), (499, 498, 513, 514), (507, 506, 521, 522), (500, 499, 514, 515), (508, 507, 522, 523), (501, 500, 515, 516), (509, 508, 523, 524), (502, 501, 516, 517), (510, 509, 524, 525), (503, 502, 517, 518), (511, 510, 525, 526), (523, 522, 537, 538), (516, 515, 530, 531), (524, 523, 538, 539), (517, 516, 531, 532), (525, 524, 539, 540), (518, 517, 532, 533), (526, 525, 540, 541), (519, 518, 533, 534), (512, 391, 527), (301, 526, 541), (520, 519, 534, 535), (513, 512, 527, 528), (521, 520, 535, 536), (514, 513, 528, 529), (522, 521, 536, 537), (515, 514, 529, 530), (527, 391, 542), (301, 541, 556), (535, 534, 549, 550), (528, 527, 542, 543), (536, 535, 550, 551), (529, 528, 543, 544), (537, 536, 551, 552), (530, 529, 544, 545), (538, 537, 552, 553), (531, 530, 545, 546), (539, 538, 553, 554), (532, 531, 546, 547), (540, 539, 554, 555), (533, 532, 547, 548), (541, 540, 555, 556), (534, 533, 548, 549), (546, 545, 560, 561), (554, 553, 568, 569), (547, 546, 561, 562), (555, 554, 569, 570), (548, 547, 562, 563), (556, 555, 570, 571), (549, 548, 563, 564), (542, 391, 557), (301, 556, 571), (550, 549, 564, 565), (543, 542, 557, 558), (551, 550, 565, 566), (544, 543, 558, 559), (552, 551, 566, 567), (545, 544, 559, 560), (553, 552, 567, 568), (565, 564, 103, 104), (558, 557, 96, 97), (566, 565, 104, 572), (559, 558, 97, 98), (567, 566, 572, 573), (560, 559, 98, 99), (568, 567, 573, 574), (561, 560, 99, 100), (569, 568, 574, 105), (562, 561, 100, 101), (570, 569, 105, 575), (563, 562, 101, 102), (571, 570, 575, 576), (564, 563, 102, 103), (557, 391, 96), (301, 571, 576), (352, 353, 583, 582), (324, 323, 577, 578), (323, 338, 580, 577), (353, 354, 584, 583), (325, 324, 578, 579), (339, 325, 579, 581), (338, 352, 582, 580), (354, 339, 581, 584), (578, 577, 580, 582, 583, 584, 581, 579), (586, 585, 587, 588), (588, 587, 589, 590), (325, 339, 587, 585), (339, 354, 589, 587), (326, 325, 585, 586), (354, 355, 590, 589)])
me_cube.polygons.foreach_set('material_index', [0, 0, 0, 0, 0, 0, 0, 0, 0, 0, 1, 0, 0, 0, 0, 0, 0, 0, 0, 0, 0, 1, 0, 0, 0, 0, 0, 0, 0, 0, 0, 0, 0, 0, 0, 0, 0, 0, 0, 0, 0, 0, 0, 0, 0, 0, 0, 0, 0, 0, 0, 0, 0, 0, 0, 0, 0, 0, 0, 0, 0, 0, 0, 0, 0, 0, 0, 0, 0, 0, 0, 0, 0, 0, 0, 0, 0, 0, 0, 0, 0, 0, 0, 0, 0, 0, 0, 0, 0, 0, 0, 0, 0, 0, 0, 0, 0, 0, 0, 0, 0, 0, 0, 0, 0, 0, 0, 0, 0, 0, 0, 0, 0, 0, 0, 0, 0, 0, 0, 0, 0, 0, 0, 0, 0, 0, 0, 0, 0, 0, 0, 0, 0, 0, 0, 0, 0, 0, 0, 0, 0, 0, 0, 0, 0, 0, 0, 0, 0, 0, 0, 0, 0, 0, 0, 0, 0, 0, 0, 0, 0, 0, 0, 0, 0, 0, 0, 0, 0, 0, 0, 0, 0, 0, 0, 0, 0, 0, 0, 0, 0, 0, 0, 0, 0, 0, 0, 0, 0, 0, 0, 0, 0, 0, 0, 0, 0, 0, 0, 0, 0, 0, 0, 0, 0, 0, 0, 0, 0, 0, 0, 0, 0, 0, 0, 0, 0, 0, 0, 0, 0, 0, 0, 0, 0, 0, 0, 0, 0, 0, 0, 0, 0, 0, 0, 0, 0, 0, 0, 0, 0, 0, 0, 0, 0, 0, 0, 0, 0, 0, 0, 0, 0, 0, 0, 0, 0, 0, 0, 0, 0, 0, 0, 0, 0, 0, 0, 0, 0, 0, 0, 0, 0, 0, 0, 0, 0, 0, 0, 0, 0, 0, 0, 0, 0, 0, 0, 0, 0, 0, 0, 0, 0, 0, 0, 0, 0, 0, 0, 0, 0, 0, 0, 0, 0, 0, 0, 0, 0, 0, 0, 0, 0, 0, 0, 0, 0, 0, 0, 0, 0, 0, 0, 0, 0, 0, 0, 0, 0, 0, 0, 0, 0, 0, 0, 0, 0, 0, 0, 0, 0, 0, 0, 0, 0, 0, 0, 0, 0, 0, 0, 0, 0, 0, 0, 0, 0, 0, 0, 0, 0, 0, 0, 0, 0, 0, 0, 0, 0, 0, 0, 0, 0, 0, 0, 0, 0, 0, 0, 0, 0, 0, 0, 0, 0, 0, 0, 0, 0, 0, 0, 0, 0, 0, 0, 0, 0, 0, 0, 0, 0, 0, 0, 0, 0, 0, 0, 0, 0, 0, 0, 0, 0, 0, 0, 0, 0, 0, 0, 0, 0, 0, 0, 0, 0, 0, 0, 0, 0, 0, 0, 0, 0, 0, 0, 0, 0, 0, 0, 0, 0, 0, 0, 0, 0, 0, 0, 0, 0, 0, 0, 0, 0, 0, 0, 0, 0, 0, 0, 0, 0, 0, 0, 0, 0, 0, 0, 0, 0, 0, 0, 0, 0, 0, 0, 0, 0, 0, 0, 0, 0, 0, 0, 0, 0, 0, 0, 0, 0, 0, 0, 0, 0, 0, 0, 0, 0, 0, 0, 0, 0, 0, 0, 0, 0, 0, 0, 0, 0, 0, 0, 0, 0, 0, 0, 0, 0, 0, 0, 0, 0, 0, 0, 0, 0, 0, 0, 0, 0, 0, 0, 0, 0, 0, 0, 0, 0, 0, 0, 0, 0, 0, 0, 0, 0, 0, 0, 0, 0, 0, 0, 0, 0, 0, 0, 0, 0, 0, 0, 0, 0, 0, 0, 0, 0, 0, 0, 0, 0, 0, 0, 0, 0, 0, 0, 0, 0, 0, 0, 0, 0, 0, 0, 0, 0])
me_cube.materials.append(mat_stones)
me_cube.materials.append(mat_water)
me_cube.use_remesh_preserve_volume = False
me_cube.use_remesh_preserve_attributes = False
me_cube.use_mirror_vertex_groups = False
me_cube.update()
me_cube_003 = bpy.data.meshes.new('Cube.003')
me_cube_003.from_pydata([(-0.2797, -0.5561, 0.2), (-0.2797, -0.5561, 1.0), (-0.2797, 0.5561, 0.2), (-0.2797, 0.5561, 1.0), (0.2797, -0.5561, 0.2), (0.2797, -0.5561, 1.0), (0.2797, 0.5561, 0.2), (0.2797, 0.5561, 1.0)], [], [(0, 1, 3, 2), (2, 3, 7, 6), (6, 7, 5, 4), (4, 5, 1, 0), (2, 6, 4, 0), (7, 3, 1, 5)])
me_cube_003.polygons.foreach_set('use_smooth', [True] * 6)
me_cube_003.materials.append(mat_fluid_domain_material)
me_cube_003.use_remesh_preserve_volume = False
me_cube_003.use_remesh_preserve_attributes = False
me_cube_003.use_mirror_vertex_groups = False
me_cube_003.update()
me_shadowbaseplate = bpy.data.meshes.new('ShadowBaseplate')
me_shadowbaseplate.from_pydata([(6.151, 0.1536, 0.02203), (0.03079, -2.064, 5.796), (-6.151, -0.1536, -0.02203), (-0.03079, 2.064, -5.796)], [], [(0, 3, 2, 1)])
me_shadowbaseplate.materials.append(mat_shadow)
me_shadowbaseplate.use_remesh_preserve_volume = False
me_shadowbaseplate.use_remesh_preserve_attributes = False
me_shadowbaseplate.use_mirror_vertex_groups = False
me_shadowbaseplate.update()

# ---- objects
ob_empty = bpy.data.objects.new('Empty', None)
ob_camera = bpy.data.objects.new('Camera', cam_camera)
ob_intersect = bpy.data.objects.new('INTERSECT', me_cube_004)
ob_collide = bpy.data.objects.new('collide', me_plane_001)
ob_outflow = bpy.data.objects.new('outflow', me_plane)
ob_water = bpy.data.objects.new('water', me_cube_002)
ob_base = bpy.data.objects.new('base', me_cube)
ob_fluid_domain = bpy.data.objects.new('Fluid Domain', me_cube_003)
ob_shadowbaseplate = bpy.data.objects.new('ShadowBaseplate', me_shadowbaseplate)
ob_mainlightcontrol = bpy.data.objects.new('MainLightControl', None)
ob_highlight = bpy.data.objects.new('HighLight', light_hightlight)
ob_mainlight = bpy.data.objects.new('MainLight', light_mainlight)
ob_shadgencontrol = bpy.data.objects.new('ShadGenControl', None)
ob_shadowgenerator = bpy.data.objects.new('ShadowGenerator', light_shadowgenerator)

# ---- transforms, parenting, visibility, modifiers, constraints
ob_empty.location = (0.0, 1.0, 2.25)
ob_empty.empty_image_offset = (0.0, 0.0)
ob_empty.lineart.crease_threshold = 0.0
ob_camera.parent = ob_empty
ob_camera.matrix_parent_inverse = Matrix(((1.0, 0.0, 0.0, -0.0), (0.0, 1.0, 0.0, -1.0), (0.0, 0.0, 1.0, -2.25), (0.0, 0.0, 0.0, 1.0)))
ob_camera.location = (-6.0, -7.27, 6.2)
ob_camera.rotation_euler = (1.047, 0.0, -0.7854)
ob_camera.hide_viewport = True
ob_camera.lineart.crease_threshold = 0.0
ob_intersect.parent = ob_empty
ob_intersect.matrix_parent_inverse = Matrix(((1.0, 0.0, 0.0, -0.0), (0.0, 1.0, 0.0, -1.0), (0.0, 0.0, 1.0, -2.25), (0.0, 0.0, 0.0, 1.0)))
ob_intersect.location = (0.0, 1.2, 0.0)
ob_intersect.rotation_euler = (0.0, 0.0, 0.0001745)
ob_intersect.scale = (1.2, 1.2, 5.0)
ob_intersect.lineart.crease_threshold = 0.0
ob_collide.location = (0.0, -0.2, 0.2)
ob_collide.scale = (0.2, 0.2, 0.2)
ob_collide.hide_render = True
ob_collide.lineart.crease_threshold = 0.0
_m = ob_collide.modifiers.new('Fluid', 'FLUID')
_m.fluid_type = 'EFFECTOR'
_m = ob_collide.modifiers.new('Subsurf', 'SUBSURF')
_m.uv_smooth = 'PRESERVE_CORNERS'
_m.subdivision_type = 'SIMPLE'
_m.levels = 3
_m.render_levels = 3
_m.show_only_control_edges = False
ob_outflow.location = (0.0, 0.0, 0.0)
ob_outflow.scale = (10.0, 10.0, 10.0)
ob_outflow.hide_render = True
ob_outflow.lineart.crease_threshold = 0.0
_m = ob_outflow.modifiers.new('Fluid', 'FLUID')
_m.fluid_type = 'FLOW'
ob_water.location = (0.0, 0.84, 2.2)
ob_water.scale = (0.1, 0.01, 0.05)
ob_water.hide_render = True
ob_water.display_type = 'WIRE'
ob_water.lineart.crease_threshold = 0.0
_m = ob_water.modifiers.new('Fluid', 'FLUID')
_m.fluid_type = 'FLOW'
ob_base.location = (0.0, 0.0, 0.0)
ob_base.lineart.crease_threshold = 0.0
_m = ob_base.modifiers.new('Boolean', 'BOOLEAN')
_m.object = ob_intersect
_m.operation = 'INTERSECT'
_m.solver = 'FAST'
ob_fluid_domain.location = (0.0, 0.0, -1.0)
ob_fluid_domain.scale = (4.0, 4.0, 5.0)
ob_fluid_domain.display_type = 'SOLID'
ob_fluid_domain.lineart.crease_threshold = 0.0
_m = ob_fluid_domain.modifiers.new('Fluid', 'FLUID')
_m.fluid_type = 'DOMAIN'
_m = ob_fluid_domain.modifiers.new('Subsurf', 'SUBSURF')
_m.uv_smooth = 'PRESERVE_CORNERS'
_m.quality = 2
_m.levels = 2
_m.show_only_control_edges = False
_m = ob_fluid_domain.modifiers.new('Boolean', 'BOOLEAN')
_m.object = ob_intersect
_m.operation = 'INTERSECT'
_m.solver = 'FAST'
ob_shadowbaseplate.location = (-0.2717, 0.009879, -0.002832)
ob_shadowbaseplate.rotation_euler = (1.229, 0.02472, 0.7804)
ob_shadowbaseplate.scale = (5.18, 5.18, 5.18)
ob_shadowbaseplate.lock_rotations_4d = False
ob_shadowbaseplate.empty_display_type = 'ARROWS'
ob_shadowbaseplate.color = (0.0, 0.0, 0.0, 1.0)
ob_shadowbaseplate.lineart.crease_threshold = 0.0
ob_mainlightcontrol.location = (0.6496, 0.6462, -1.809e-08)
ob_mainlightcontrol.rotation_euler = (0.0, -0.0, 0.1475)
ob_mainlightcontrol.scale = (0.625, 0.625, 0.625)
ob_mainlightcontrol.lock_rotations_4d = False
ob_mainlightcontrol.empty_display_type = 'ARROWS'
ob_mainlightcontrol.empty_image_offset = (0.0, 0.0)
ob_mainlightcontrol.color = (0.0, 0.0, 0.0, 1.0)
ob_mainlightcontrol.lineart.crease_threshold = 0.0
ob_highlight.parent = ob_mainlightcontrol
ob_highlight.matrix_parent_inverse = Matrix(((1.583, 0.2352, 0.0, -1.18), (-0.2352, 1.583, 0.0, -0.8699), (7.105e-15, 8.882e-16, 1.6, 2.895e-08), (0.0, 0.0, 0.0, 1.0)))
ob_highlight.location = (-0.4087, -9.543, 0.0)
ob_highlight.lock_rotations_4d = False
ob_highlight.empty_display_type = 'ARROWS'
ob_highlight.color = (0.0, 0.0, 0.0, 1.0)
ob_highlight.lineart.crease_threshold = 0.0
ob_mainlight.parent = ob_mainlightcontrol
ob_mainlight.location = (-17.57, -9.77, 18.14)
ob_mainlight.rotation_euler = (0.0, 7.162e-08, -1.047)
ob_mainlight.lock_rotations_4d = False
ob_mainlight.empty_display_type = 'ARROWS'
ob_mainlight.color = (0.0, 0.0, 0.0, 1.0)
ob_mainlight.display_type = 'WIRE'
ob_mainlight.lineart.crease_threshold = 0.0
_c = ob_mainlight.constraints.new('TRACK_TO'); _c.name = 'AutoTrack.001'
_c.active = False
_c.target = ob_mainlightcontrol
ob_shadgencontrol.location = (0.9774, 0.5806, -1.809e-08)
ob_shadgencontrol.rotation_euler = (-0.07658, 0.1926, 0.2052)
ob_shadgencontrol.scale = (0.625, 0.625, 0.625)
ob_shadgencontrol.lock_rotations_4d = False
ob_shadgencontrol.empty_display_type = 'ARROWS'
ob_shadgencontrol.empty_image_offset = (0.0, 0.0)
ob_shadgencontrol.color = (0.0, 0.0, 0.0, 1.0)
ob_shadgencontrol.lineart.crease_threshold = 0.0
ob_shadowgenerator.parent = ob_shadgencontrol
ob_shadowgenerator.location = (-17.57, -9.77, 18.14)
ob_shadowgenerator.rotation_euler = (0.0, 7.162e-08, -1.047)
ob_shadowgenerator.lock_rotations_4d = False
ob_shadowgenerator.empty_display_type = 'ARROWS'
ob_shadowgenerator.color = (0.0, 0.0, 0.0, 1.0)
ob_shadowgenerator.display_type = 'WIRE'
ob_shadowgenerator.lineart.crease_threshold = 0.0
_c = ob_shadowgenerator.constraints.new('TRACK_TO'); _c.name = 'Const'
_c.target = ob_shadgencontrol

# ---- collection membership
col_collection_20.objects.link(ob_empty)
col_collection_20.objects.link(ob_camera)
col_collection_20.objects.link(ob_intersect)
col_collection_20.objects.link(ob_collide)
col_collection_20.objects.link(ob_outflow)
col_collection_20.objects.link(ob_water)
col_collection_20.objects.link(ob_base)
col_collection_20.objects.link(ob_fluid_domain)
col_collection_20.objects.link(ob_shadowbaseplate)
col_collection_20.objects.link(ob_mainlightcontrol)
col_collection_20.objects.link(ob_highlight)
col_collection_20.objects.link(ob_mainlight)
col_collection_20.objects.link(ob_shadgencontrol)
col_collection_20.objects.link(ob_shadowgenerator)

# ---- scene / render settings (as saved in the file)
scene.camera = ob_camera
scene.frame_start = 0; scene.frame_end = 30; scene.frame_set(17)
scene.render.engine = 'BLENDER_EEVEE_NEXT'
scene.render.image_settings.compression = 90
scene.render.resolution_x = 64
scene.render.resolution_y = 72
scene.render.pixel_aspect_x = 100.0
scene.render.pixel_aspect_y = 100.0
scene.render.fps = 10
scene.render.dither_intensity = 0.0
scene.render.use_compositing = False
scene.render.use_sequencer = False
scene.render.bake_margin = 2
scene.render.bake_bias = 0.0
scene.render.use_stamp_time = False
scene.render.use_stamp_date = False
scene.render.use_stamp_frame = False
scene.render.use_stamp_camera = False
scene.render.use_stamp_scene = False
scene.render.use_stamp_filename = False
scene.render.use_stamp_render_time = False
scene.render.stamp_font_size = 0
scene.cycles.use_denoising = False
scene.cycles.samples = 10
scene.cycles.sampling_pattern = 'TABULATED_SOBOL'
scene.cycles.light_sampling_threshold = 0.0
scene.cycles.use_adaptive_sampling = False
scene.cycles.use_light_tree = False
scene.cycles.blur_glossy = 0.0
scene.cycles.volume_bounces = 1
scene.cycles.pixel_filter_type = 'GAUSSIAN'
scene.cycles.sample_clamp_indirect = 0.0
scene.view_settings.view_transform = 'Raw'
bpy.context.view_layer.update()
